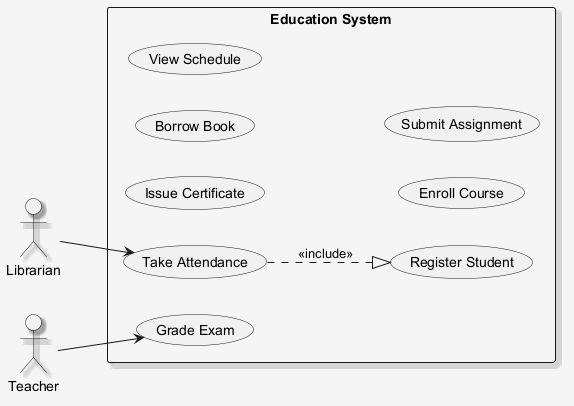

The diagram above was rendered by PlantUML. Its source (embedded in the PNG):
@startuml
skinparam shadowing false
skinparam backgroundColor #F5F5F5
skinparam shadowing true
left to right direction
actor "Librarian" as L
actor "Teacher" as T
rectangle "Education System" {
  usecase "Issue Certificate" as UC_IssueCertificate
  usecase "Grade Exam" as UC_GradeExam
  usecase "Borrow Book" as UC_BorrowBook
  usecase "View Schedule" as UC_ViewSchedule
  usecase "Take Attendance" as UC_TakeAttendance
  usecase "Register Student" as UC_RegisterStudent
  usecase "Enroll Course" as UC_EnrollCourse
  usecase "Submit Assignment" as UC_SubmitAssignment
}
L --> UC_TakeAttendance
T --> UC_GradeExam
UC_TakeAttendance ..|> UC_RegisterStudent : <<include>>
@enduml